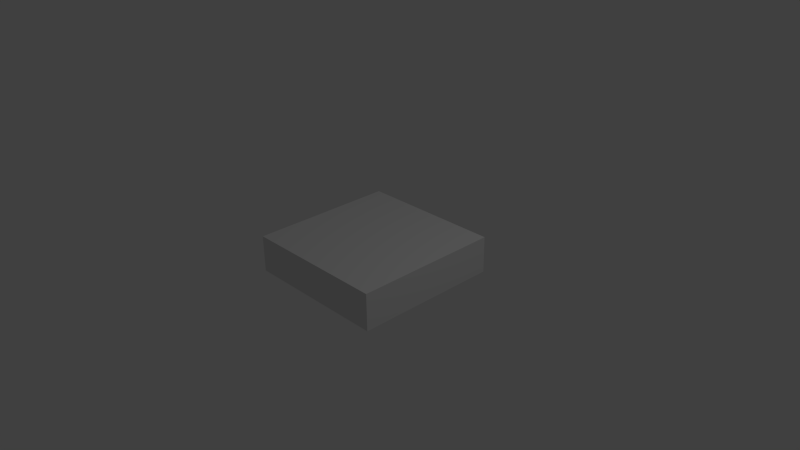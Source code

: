 # Source: tile1x1.blend  (saved by Blender 2.74.0; exported with 4.5.12 LTS)
import bpy
from mathutils import Matrix  # noqa: F401  (used for matrix-valued properties, if any)

bpy.ops.wm.read_factory_settings(use_empty=True)
scene = bpy.context.scene
scene.name = 'Scene'

# ---- collections
col_collection_1 = bpy.data.collections.new('Collection 1'); scene.collection.children.link(col_collection_1)

# ---- materials (node trees are filled in below, after node groups)
mat_material = bpy.data.materials.new('Material')
mat_material.alpha_threshold = 0.0
mat_material.use_transparent_shadow = False
mat_material.roughness = 0.5
mat_material.line_color = (0.0, 0.0, 0.0, 1.0)

# ---- material node trees

# ---- world
world_world = bpy.data.worlds.new('World'); scene.world = world_world
world_world.color = (0.05088, 0.05088, 0.05088)
world_world.use_sun_shadow = False
world_world.sun_shadow_jitter_overblur = 0.0
world_world.cycles.sampling_method = 'MANUAL'
world_world.cycles.sample_map_resolution = 256

# ---- cameras
cam_camera = bpy.data.cameras.new('Camera')
cam_camera.clip_end = 100.0
cam_camera.lens = 35.0
cam_camera.sensor_width = 32.0
cam_camera.sensor_height = 18.0
cam_camera.ortho_scale = 7.314
cam_camera.dof.focus_distance = 0.0
cam_camera.dof.aperture_fstop = 128.0

# ---- lights
light_lamp = bpy.data.lights.new('Lamp', 'POINT')
light_lamp.transmission_factor = 0.0
light_lamp.cutoff_distance = 30.0
light_lamp.energy = 100.0
light_lamp.shadow_buffer_clip_start = 1.001
light_lamp.shadow_soft_size = 0.1
light_lamp.shadow_maximum_resolution = 0.006
light_lamp.use_absolute_resolution = True
light_lamp.cycles.use_multiple_importance_sampling = False

# ---- meshes
me_cube = bpy.data.meshes.new('Cube')
me_cube.from_pydata([(1.0, 1.0, -1.0), (1.0, -1.0, -1.0), (-1.0, -1.0, -1.0), (-1.0, 1.0, -1.0), (1.0, 1.0, 1.0), (1.0, -1.0, 1.0), (-1.0, -1.0, 1.0), (-1.0, 1.0, 1.0)], [], [(0, 1, 2, 3), (4, 7, 6, 5), (0, 4, 5, 1), (1, 5, 6, 2), (2, 6, 7, 3), (4, 0, 3, 7)])
_uv = me_cube.uv_layers.new(name='UVMap')
_uv.uv.foreach_set('vector', [0.0, 0.0, 1.0, 0.0, 1.0, 1.0, 0.0, 1.0, 0.0, 0.0, 1.0, 0.0, 1.0, 1.0, 0.0, 1.0, 0.0, 0.0, 1.0, 0.0, 1.0, 1.0, 0.0, 1.0, 0.0, 0.0, 1.0, 0.0, 1.0, 1.0, 0.0, 1.0, 0.0, 0.0, 1.0, 0.0, 1.0, 1.0, 0.0, 1.0, 0.0, 0.0, 1.0, 0.0, 1.0, 1.0, 0.0, 1.0])
me_cube.materials.append(mat_material)
me_cube.use_remesh_preserve_volume = False
me_cube.use_remesh_preserve_attributes = False
me_cube.use_mirror_vertex_groups = False
me_cube.update()

# ---- objects
ob_cube = bpy.data.objects.new('Cube', me_cube)
ob_lamp = bpy.data.objects.new('Lamp', light_lamp)
ob_camera = bpy.data.objects.new('Camera', cam_camera)

# ---- transforms, parenting, visibility, modifiers, constraints
ob_cube.location = (0.0, 0.0, 0.0)
ob_cube.scale = (1.0, 1.0, 0.25)
ob_cube.lock_rotations_4d = False
ob_cube.empty_display_type = 'ARROWS'
ob_cube.lineart.crease_threshold = 0.0
ob_lamp.location = (4.076, 1.005, 5.904)
ob_lamp.rotation_euler = (0.6503, 0.05522, 1.866)
ob_lamp.lock_rotations_4d = False
ob_lamp.empty_display_type = 'ARROWS'
ob_lamp.color = (0.0, 0.0, 0.0, 0.0)
ob_lamp.lineart.crease_threshold = 0.0
ob_camera.location = (7.481, -6.508, 5.344)
ob_camera.rotation_euler = (1.109, 0.01082, 0.8149)
ob_camera.lock_rotations_4d = False
ob_camera.empty_display_type = 'ARROWS'
ob_camera.color = (0.0, 0.0, 0.0, 0.0)
ob_camera.display_type = 'WIRE'
ob_camera.lineart.crease_threshold = 0.0

# ---- collection membership
col_collection_1.objects.link(ob_cube)
col_collection_1.objects.link(ob_lamp)
col_collection_1.objects.link(ob_camera)

# ---- scene / render settings (as saved in the file)
scene.camera = ob_camera
scene.frame_start = 1; scene.frame_end = 250; scene.frame_set(1)
scene.render.engine = 'BLENDER_EEVEE_NEXT'
scene.render.resolution_percentage = 50
scene.render.dither_intensity = 0.0
scene.cycles.use_denoising = False
scene.cycles.samples = 10
scene.cycles.sampling_pattern = 'TABULATED_SOBOL'
scene.cycles.light_sampling_threshold = 0.0
scene.cycles.use_adaptive_sampling = False
scene.cycles.use_light_tree = False
scene.cycles.blur_glossy = 0.0
scene.cycles.pixel_filter_type = 'GAUSSIAN'
scene.cycles.sample_clamp_indirect = 0.0
scene.view_settings.view_transform = 'Standard'
bpy.context.view_layer.update()
